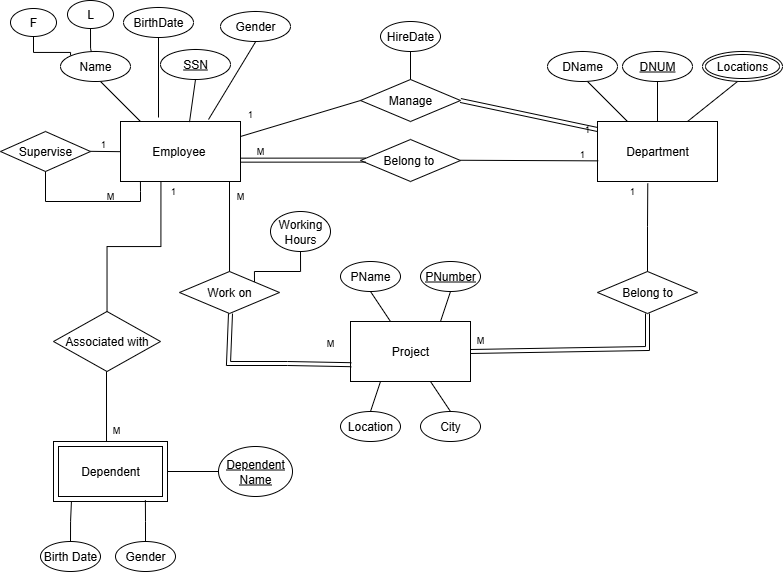

The diagram above was exported from draw.io. Its source (the exported page's mxGraphModel, read from the mxfile embedded in the PNG):
<mxGraphModel dx="925" dy="586" grid="0" gridSize="10" guides="1" tooltips="1" connect="1" arrows="1" fold="1" page="1" pageScale="1" pageWidth="850" pageHeight="1100" math="0" shadow="0">
  <root>
    <mxCell id="0" />
    <mxCell id="1" parent="0" />
    <mxCell id="Q8NXw76UnT09C5BJDs8K-1" value="Employee&amp;nbsp;" style="rounded=0;whiteSpace=wrap;html=1;" parent="1" vertex="1">
      <mxGeometry x="150" y="200" width="120" height="60" as="geometry" />
    </mxCell>
    <mxCell id="Q8NXw76UnT09C5BJDs8K-2" value="&lt;u&gt;SSN&lt;/u&gt;" style="ellipse;whiteSpace=wrap;html=1;" parent="1" vertex="1">
      <mxGeometry x="190" y="128" width="70" height="30" as="geometry" />
    </mxCell>
    <mxCell id="Q8NXw76UnT09C5BJDs8K-5" value="Name" style="ellipse;whiteSpace=wrap;html=1;" parent="1" vertex="1">
      <mxGeometry x="90" y="130" width="70" height="30" as="geometry" />
    </mxCell>
    <mxCell id="Q8NXw76UnT09C5BJDs8K-6" value="" style="endArrow=none;html=1;rounded=0;exitX=0.25;exitY=0;exitDx=0;exitDy=0;" parent="1" edge="1">
      <mxGeometry width="50" height="50" relative="1" as="geometry">
        <mxPoint x="170" y="200" as="sourcePoint" />
        <mxPoint x="130" y="160" as="targetPoint" />
      </mxGeometry>
    </mxCell>
    <mxCell id="Q8NXw76UnT09C5BJDs8K-9" value="BirthDate" style="ellipse;whiteSpace=wrap;html=1;" parent="1" vertex="1">
      <mxGeometry x="153" y="86" width="70" height="30" as="geometry" />
    </mxCell>
    <mxCell id="Q8NXw76UnT09C5BJDs8K-10" value="" style="endArrow=none;html=1;rounded=0;entryX=0.5;entryY=1;entryDx=0;entryDy=0;" parent="1" target="Q8NXw76UnT09C5BJDs8K-9" edge="1">
      <mxGeometry width="50" height="50" relative="1" as="geometry">
        <mxPoint x="188" y="196" as="sourcePoint" />
        <mxPoint x="80" y="190" as="targetPoint" />
      </mxGeometry>
    </mxCell>
    <mxCell id="Q8NXw76UnT09C5BJDs8K-11" value="Gender" style="ellipse;whiteSpace=wrap;html=1;" parent="1" vertex="1">
      <mxGeometry x="250" y="90" width="70" height="30" as="geometry" />
    </mxCell>
    <mxCell id="Q8NXw76UnT09C5BJDs8K-12" value="" style="endArrow=none;html=1;rounded=0;entryX=0.5;entryY=1;entryDx=0;entryDy=0;" parent="1" edge="1">
      <mxGeometry width="50" height="50" relative="1" as="geometry">
        <mxPoint x="238" y="198" as="sourcePoint" />
        <mxPoint x="285.2" y="120.10000000000005" as="targetPoint" />
      </mxGeometry>
    </mxCell>
    <mxCell id="Q8NXw76UnT09C5BJDs8K-13" value="" style="edgeStyle=orthogonalEdgeStyle;rounded=0;orthogonalLoop=1;jettySize=auto;html=1;endArrow=none;startFill=0;" parent="1" source="Q8NXw76UnT09C5BJDs8K-14" target="Q8NXw76UnT09C5BJDs8K-15" edge="1">
      <mxGeometry relative="1" as="geometry" />
    </mxCell>
    <mxCell id="Q8NXw76UnT09C5BJDs8K-14" value="Department" style="rounded=0;whiteSpace=wrap;html=1;" parent="1" vertex="1">
      <mxGeometry x="627" y="200" width="120" height="60" as="geometry" />
    </mxCell>
    <mxCell id="Q8NXw76UnT09C5BJDs8K-15" value="&lt;u&gt;DNUM&lt;/u&gt;" style="ellipse;whiteSpace=wrap;html=1;" parent="1" vertex="1">
      <mxGeometry x="652" y="130" width="70" height="30" as="geometry" />
    </mxCell>
    <mxCell id="Q8NXw76UnT09C5BJDs8K-17" value="DName" style="ellipse;whiteSpace=wrap;html=1;" parent="1" vertex="1">
      <mxGeometry x="577" y="130" width="70" height="30" as="geometry" />
    </mxCell>
    <mxCell id="Q8NXw76UnT09C5BJDs8K-18" value="" style="endArrow=none;html=1;rounded=0;exitX=0.25;exitY=0;exitDx=0;exitDy=0;" parent="1" source="Q8NXw76UnT09C5BJDs8K-14" edge="1">
      <mxGeometry width="50" height="50" relative="1" as="geometry">
        <mxPoint x="567" y="210" as="sourcePoint" />
        <mxPoint x="617" y="160" as="targetPoint" />
      </mxGeometry>
    </mxCell>
    <mxCell id="Q8NXw76UnT09C5BJDs8K-19" value="" style="endArrow=none;html=1;rounded=0;exitX=0.25;exitY=0;exitDx=0;exitDy=0;entryX=0.75;entryY=0;entryDx=0;entryDy=0;" parent="1" target="Q8NXw76UnT09C5BJDs8K-14" edge="1">
      <mxGeometry width="50" height="50" relative="1" as="geometry">
        <mxPoint x="767" y="160" as="sourcePoint" />
        <mxPoint x="807" y="200" as="targetPoint" />
      </mxGeometry>
    </mxCell>
    <mxCell id="Q8NXw76UnT09C5BJDs8K-24" value="Locations" style="ellipse;shape=doubleEllipse;margin=3;whiteSpace=wrap;html=1;align=center;" parent="1" vertex="1">
      <mxGeometry x="732" y="130" width="80" height="30" as="geometry" />
    </mxCell>
    <mxCell id="Q8NXw76UnT09C5BJDs8K-25" value="Supervise" style="shape=rhombus;perimeter=rhombusPerimeter;whiteSpace=wrap;html=1;align=center;" parent="1" vertex="1">
      <mxGeometry x="30" y="210" width="90" height="40" as="geometry" />
    </mxCell>
    <mxCell id="Q8NXw76UnT09C5BJDs8K-26" value="" style="endArrow=none;html=1;rounded=0;exitX=0.575;exitY=0.01;exitDx=0;exitDy=0;entryX=0.5;entryY=1;entryDx=0;entryDy=0;exitPerimeter=0;" parent="1" edge="1" target="Q8NXw76UnT09C5BJDs8K-2" source="Q8NXw76UnT09C5BJDs8K-1">
      <mxGeometry width="50" height="50" relative="1" as="geometry">
        <mxPoint x="197.36" y="201.55999999999995" as="sourcePoint" />
        <mxPoint x="198" y="160" as="targetPoint" />
      </mxGeometry>
    </mxCell>
    <mxCell id="Q8NXw76UnT09C5BJDs8K-27" value="" style="endArrow=none;html=1;rounded=0;entryX=0;entryY=0.5;entryDx=0;entryDy=0;" parent="1" edge="1">
      <mxGeometry relative="1" as="geometry">
        <mxPoint x="120" y="229.82999999999998" as="sourcePoint" />
        <mxPoint x="150" y="230.17" as="targetPoint" />
      </mxGeometry>
    </mxCell>
    <mxCell id="Q8NXw76UnT09C5BJDs8K-32" value="" style="endArrow=none;html=1;rounded=0;exitX=0.5;exitY=1;exitDx=0;exitDy=0;entryX=0.166;entryY=1.005;entryDx=0;entryDy=0;entryPerimeter=0;" parent="1" source="Q8NXw76UnT09C5BJDs8K-25" target="Q8NXw76UnT09C5BJDs8K-1" edge="1">
      <mxGeometry relative="1" as="geometry">
        <mxPoint x="60" y="290" as="sourcePoint" />
        <mxPoint x="190" y="270" as="targetPoint" />
        <Array as="points">
          <mxPoint x="75" y="280" />
          <mxPoint x="170" y="280" />
          <mxPoint x="170" y="270" />
        </Array>
      </mxGeometry>
    </mxCell>
    <mxCell id="Q8NXw76UnT09C5BJDs8K-33" value="1" style="text;html=1;align=center;verticalAlign=middle;whiteSpace=wrap;rounded=0;fontSize=9;" parent="1" vertex="1">
      <mxGeometry x="123" y="218" width="20" height="10" as="geometry" />
    </mxCell>
    <mxCell id="Q8NXw76UnT09C5BJDs8K-35" value="M" style="text;html=1;align=center;verticalAlign=middle;whiteSpace=wrap;rounded=0;fontSize=9;" parent="1" vertex="1">
      <mxGeometry x="130" y="270" width="20" height="10" as="geometry" />
    </mxCell>
    <mxCell id="Q8NXw76UnT09C5BJDs8K-36" value="Manage" style="shape=rhombus;perimeter=rhombusPerimeter;whiteSpace=wrap;html=1;align=center;" parent="1" vertex="1">
      <mxGeometry x="390" y="158" width="100" height="42" as="geometry" />
    </mxCell>
    <mxCell id="Q8NXw76UnT09C5BJDs8K-38" value="" style="endArrow=none;html=1;rounded=0;entryX=0;entryY=0.5;entryDx=0;entryDy=0;exitX=1;exitY=0.25;exitDx=0;exitDy=0;" parent="1" target="Q8NXw76UnT09C5BJDs8K-36" edge="1" source="Q8NXw76UnT09C5BJDs8K-1">
      <mxGeometry relative="1" as="geometry">
        <mxPoint x="303" y="174.79" as="sourcePoint" />
        <mxPoint x="443" y="211.21" as="targetPoint" />
      </mxGeometry>
    </mxCell>
    <mxCell id="Q8NXw76UnT09C5BJDs8K-39" value="HireDate" style="ellipse;whiteSpace=wrap;html=1;align=center;" parent="1" vertex="1">
      <mxGeometry x="410" y="100" width="60" height="30" as="geometry" />
    </mxCell>
    <mxCell id="Q8NXw76UnT09C5BJDs8K-40" value="" style="endArrow=none;html=1;rounded=0;entryX=0.5;entryY=1;entryDx=0;entryDy=0;exitX=0.5;exitY=0;exitDx=0;exitDy=0;" parent="1" source="Q8NXw76UnT09C5BJDs8K-36" target="Q8NXw76UnT09C5BJDs8K-39" edge="1">
      <mxGeometry relative="1" as="geometry">
        <mxPoint x="310" y="220" as="sourcePoint" />
        <mxPoint x="470" y="220" as="targetPoint" />
      </mxGeometry>
    </mxCell>
    <mxCell id="Q8NXw76UnT09C5BJDs8K-41" value="1" style="text;html=1;align=center;verticalAlign=middle;whiteSpace=wrap;rounded=0;fontSize=9;" parent="1" vertex="1">
      <mxGeometry x="270" y="188" width="20" height="10" as="geometry" />
    </mxCell>
    <mxCell id="Q8NXw76UnT09C5BJDs8K-43" value="1" style="text;html=1;align=center;verticalAlign=middle;whiteSpace=wrap;rounded=0;fontSize=9;" parent="1" vertex="1">
      <mxGeometry x="607" y="203" width="20" height="10" as="geometry" />
    </mxCell>
    <mxCell id="Q8NXw76UnT09C5BJDs8K-44" value="Belong to&amp;nbsp;" style="shape=rhombus;perimeter=rhombusPerimeter;whiteSpace=wrap;html=1;align=center;" parent="1" vertex="1">
      <mxGeometry x="390" y="218" width="100" height="42" as="geometry" />
    </mxCell>
    <mxCell id="Q8NXw76UnT09C5BJDs8K-46" value="" style="endArrow=none;html=1;rounded=0;entryX=0.006;entryY=0.656;entryDx=0;entryDy=0;entryPerimeter=0;" parent="1" target="Q8NXw76UnT09C5BJDs8K-14" edge="1">
      <mxGeometry relative="1" as="geometry">
        <mxPoint x="490" y="238.76" as="sourcePoint" />
        <mxPoint x="610" y="239.1" as="targetPoint" />
      </mxGeometry>
    </mxCell>
    <mxCell id="Q8NXw76UnT09C5BJDs8K-47" value="M" style="text;html=1;align=center;verticalAlign=middle;whiteSpace=wrap;rounded=0;fontSize=9;" parent="1" vertex="1">
      <mxGeometry x="280" y="225" width="20" height="10" as="geometry" />
    </mxCell>
    <mxCell id="Q8NXw76UnT09C5BJDs8K-48" value="1" style="text;html=1;align=center;verticalAlign=middle;whiteSpace=wrap;rounded=0;fontSize=9;" parent="1" vertex="1">
      <mxGeometry x="602" y="228" width="20" height="10" as="geometry" />
    </mxCell>
    <mxCell id="Q8NXw76UnT09C5BJDs8K-50" value="Project" style="rounded=0;whiteSpace=wrap;html=1;" parent="1" vertex="1">
      <mxGeometry x="380" y="400" width="120" height="60" as="geometry" />
    </mxCell>
    <mxCell id="Q8NXw76UnT09C5BJDs8K-51" value="City" style="ellipse;whiteSpace=wrap;html=1;align=center;" parent="1" vertex="1">
      <mxGeometry x="450" y="490" width="60" height="30" as="geometry" />
    </mxCell>
    <mxCell id="Q8NXw76UnT09C5BJDs8K-52" value="PName" style="ellipse;whiteSpace=wrap;html=1;align=center;" parent="1" vertex="1">
      <mxGeometry x="370" y="340" width="60" height="30" as="geometry" />
    </mxCell>
    <mxCell id="Q8NXw76UnT09C5BJDs8K-53" value="&lt;u&gt;PNumber&lt;/u&gt;" style="ellipse;whiteSpace=wrap;html=1;align=center;" parent="1" vertex="1">
      <mxGeometry x="450" y="340" width="60" height="30" as="geometry" />
    </mxCell>
    <mxCell id="Q8NXw76UnT09C5BJDs8K-54" value="Location" style="ellipse;whiteSpace=wrap;html=1;align=center;" parent="1" vertex="1">
      <mxGeometry x="370" y="490" width="60" height="30" as="geometry" />
    </mxCell>
    <mxCell id="Q8NXw76UnT09C5BJDs8K-57" value="" style="endArrow=none;html=1;rounded=0;exitX=0.5;exitY=1;exitDx=0;exitDy=0;" parent="1" source="Q8NXw76UnT09C5BJDs8K-52" target="Q8NXw76UnT09C5BJDs8K-50" edge="1">
      <mxGeometry relative="1" as="geometry">
        <mxPoint x="350" y="460" as="sourcePoint" />
        <mxPoint x="510" y="460" as="targetPoint" />
      </mxGeometry>
    </mxCell>
    <mxCell id="Q8NXw76UnT09C5BJDs8K-58" value="" style="endArrow=none;html=1;rounded=0;exitX=0.5;exitY=1;exitDx=0;exitDy=0;entryX=0.75;entryY=0;entryDx=0;entryDy=0;" parent="1" source="Q8NXw76UnT09C5BJDs8K-53" target="Q8NXw76UnT09C5BJDs8K-50" edge="1">
      <mxGeometry relative="1" as="geometry">
        <mxPoint x="410" y="380" as="sourcePoint" />
        <mxPoint x="430" y="410" as="targetPoint" />
      </mxGeometry>
    </mxCell>
    <mxCell id="Q8NXw76UnT09C5BJDs8K-59" value="" style="endArrow=none;html=1;rounded=0;exitX=0.5;exitY=1;exitDx=0;exitDy=0;entryX=0.75;entryY=0;entryDx=0;entryDy=0;" parent="1" edge="1">
      <mxGeometry relative="1" as="geometry">
        <mxPoint x="410" y="460" as="sourcePoint" />
        <mxPoint x="400" y="490" as="targetPoint" />
      </mxGeometry>
    </mxCell>
    <mxCell id="Q8NXw76UnT09C5BJDs8K-60" value="" style="endArrow=none;html=1;rounded=0;exitX=0.5;exitY=1;exitDx=0;exitDy=0;" parent="1" edge="1">
      <mxGeometry relative="1" as="geometry">
        <mxPoint x="460" y="460" as="sourcePoint" />
        <mxPoint x="480" y="490" as="targetPoint" />
      </mxGeometry>
    </mxCell>
    <mxCell id="Q8NXw76UnT09C5BJDs8K-62" value="" style="edgeStyle=orthogonalEdgeStyle;rounded=0;orthogonalLoop=1;jettySize=auto;html=1;endArrow=none;startFill=0;" parent="1" edge="1">
      <mxGeometry relative="1" as="geometry">
        <mxPoint x="259.02857142857135" y="351.692" as="sourcePoint" />
        <mxPoint x="256" y="260" as="targetPoint" />
        <Array as="points">
          <mxPoint x="259" y="260" />
        </Array>
      </mxGeometry>
    </mxCell>
    <mxCell id="Q8NXw76UnT09C5BJDs8K-67" style="edgeStyle=orthogonalEdgeStyle;rounded=0;orthogonalLoop=1;jettySize=auto;html=1;exitX=1;exitY=0;exitDx=0;exitDy=0;entryX=0.5;entryY=1;entryDx=0;entryDy=0;endArrow=none;startFill=0;" parent="1" source="Q8NXw76UnT09C5BJDs8K-61" target="Q8NXw76UnT09C5BJDs8K-66" edge="1">
      <mxGeometry relative="1" as="geometry">
        <Array as="points">
          <mxPoint x="284" y="350" />
          <mxPoint x="330" y="350" />
        </Array>
      </mxGeometry>
    </mxCell>
    <mxCell id="Q8NXw76UnT09C5BJDs8K-61" value="Work on" style="shape=rhombus;perimeter=rhombusPerimeter;whiteSpace=wrap;html=1;align=center;" parent="1" vertex="1">
      <mxGeometry x="209" y="350" width="100" height="42" as="geometry" />
    </mxCell>
    <mxCell id="Q8NXw76UnT09C5BJDs8K-64" value="M" style="text;html=1;align=center;verticalAlign=middle;whiteSpace=wrap;rounded=0;fontSize=9;" parent="1" vertex="1">
      <mxGeometry x="260" y="270" width="20" height="10" as="geometry" />
    </mxCell>
    <mxCell id="Q8NXw76UnT09C5BJDs8K-65" value="M" style="text;html=1;align=center;verticalAlign=middle;whiteSpace=wrap;rounded=0;fontSize=9;" parent="1" vertex="1">
      <mxGeometry x="350" y="417" width="20" height="10" as="geometry" />
    </mxCell>
    <mxCell id="Q8NXw76UnT09C5BJDs8K-66" value="Working Hours" style="ellipse;whiteSpace=wrap;html=1;align=center;" parent="1" vertex="1">
      <mxGeometry x="300" y="290" width="60" height="40" as="geometry" />
    </mxCell>
    <mxCell id="Q8NXw76UnT09C5BJDs8K-68" value="Belong to" style="shape=rhombus;perimeter=rhombusPerimeter;whiteSpace=wrap;html=1;align=center;" parent="1" vertex="1">
      <mxGeometry x="627" y="350" width="100" height="42" as="geometry" />
    </mxCell>
    <mxCell id="Q8NXw76UnT09C5BJDs8K-71" value="1" style="text;html=1;align=center;verticalAlign=middle;whiteSpace=wrap;rounded=0;fontSize=9;" parent="1" vertex="1">
      <mxGeometry x="652" y="265" width="20" height="10" as="geometry" />
    </mxCell>
    <mxCell id="Q8NXw76UnT09C5BJDs8K-72" value="M" style="text;html=1;align=center;verticalAlign=middle;whiteSpace=wrap;rounded=0;fontSize=9;" parent="1" vertex="1">
      <mxGeometry x="500" y="414" width="20" height="10" as="geometry" />
    </mxCell>
    <mxCell id="Q8NXw76UnT09C5BJDs8K-82" value="" style="edgeStyle=orthogonalEdgeStyle;rounded=0;orthogonalLoop=1;jettySize=auto;html=1;endArrow=none;startFill=0;" parent="1" source="Q8NXw76UnT09C5BJDs8K-74" target="Q8NXw76UnT09C5BJDs8K-81" edge="1">
      <mxGeometry relative="1" as="geometry" />
    </mxCell>
    <mxCell id="Q8NXw76UnT09C5BJDs8K-74" value="Dependent" style="shape=ext;margin=3;double=1;whiteSpace=wrap;html=1;align=center;" parent="1" vertex="1">
      <mxGeometry x="83" y="520" width="114" height="60" as="geometry" />
    </mxCell>
    <mxCell id="Q8NXw76UnT09C5BJDs8K-77" value="" style="shape=link;html=1;rounded=0;entryX=0.05;entryY=0.49;entryDx=0;entryDy=0;entryPerimeter=0;" parent="1" target="Q8NXw76UnT09C5BJDs8K-44" edge="1">
      <mxGeometry relative="1" as="geometry">
        <mxPoint x="270" y="238.66" as="sourcePoint" />
        <mxPoint x="430" y="238.66" as="targetPoint" />
      </mxGeometry>
    </mxCell>
    <mxCell id="Q8NXw76UnT09C5BJDs8K-79" value="" style="shape=link;html=1;rounded=0;entryX=1;entryY=0.5;entryDx=0;entryDy=0;exitX=1;exitY=0.5;exitDx=0;exitDy=0;" parent="1" edge="1" target="Q8NXw76UnT09C5BJDs8K-43" source="Q8NXw76UnT09C5BJDs8K-36">
      <mxGeometry relative="1" as="geometry">
        <mxPoint x="486" y="198.00000000000003" as="sourcePoint" />
        <mxPoint x="609.5799999999999" y="168.96599999999998" as="targetPoint" />
        <Array as="points" />
      </mxGeometry>
    </mxCell>
    <mxCell id="Q8NXw76UnT09C5BJDs8K-80" value="" style="shape=link;html=1;rounded=0;entryX=1;entryY=0.5;entryDx=0;entryDy=0;exitX=0.5;exitY=1;exitDx=0;exitDy=0;" parent="1" source="Q8NXw76UnT09C5BJDs8K-68" target="Q8NXw76UnT09C5BJDs8K-50" edge="1">
      <mxGeometry relative="1" as="geometry">
        <mxPoint x="630.1200000000001" y="435.30000000000007" as="sourcePoint" />
        <mxPoint x="629" y="525" as="targetPoint" />
        <Array as="points">
          <mxPoint x="677" y="427" />
        </Array>
      </mxGeometry>
    </mxCell>
    <mxCell id="Q8NXw76UnT09C5BJDs8K-81" value="&lt;u&gt;Dependent Name&lt;/u&gt;" style="ellipse;whiteSpace=wrap;html=1;align=center;" parent="1" vertex="1">
      <mxGeometry x="248" y="525" width="74" height="50" as="geometry" />
    </mxCell>
    <mxCell id="Q8NXw76UnT09C5BJDs8K-83" value="Gender" style="ellipse;whiteSpace=wrap;html=1;align=center;" parent="1" vertex="1">
      <mxGeometry x="145" y="620" width="60" height="30" as="geometry" />
    </mxCell>
    <mxCell id="Q8NXw76UnT09C5BJDs8K-84" value="Birth Date" style="ellipse;whiteSpace=wrap;html=1;align=center;" parent="1" vertex="1">
      <mxGeometry x="70" y="620" width="60" height="30" as="geometry" />
    </mxCell>
    <mxCell id="Q8NXw76UnT09C5BJDs8K-87" style="edgeStyle=orthogonalEdgeStyle;rounded=0;orthogonalLoop=1;jettySize=auto;html=1;entryX=0.157;entryY=1.01;entryDx=0;entryDy=0;entryPerimeter=0;endArrow=none;startFill=0;" parent="1" source="Q8NXw76UnT09C5BJDs8K-84" target="Q8NXw76UnT09C5BJDs8K-74" edge="1">
      <mxGeometry relative="1" as="geometry" />
    </mxCell>
    <mxCell id="Q8NXw76UnT09C5BJDs8K-88" style="edgeStyle=orthogonalEdgeStyle;rounded=0;orthogonalLoop=1;jettySize=auto;html=1;entryX=0.806;entryY=0.979;entryDx=0;entryDy=0;entryPerimeter=0;endArrow=none;startFill=0;" parent="1" source="Q8NXw76UnT09C5BJDs8K-83" target="Q8NXw76UnT09C5BJDs8K-74" edge="1">
      <mxGeometry relative="1" as="geometry" />
    </mxCell>
    <mxCell id="Q8NXw76UnT09C5BJDs8K-89" value="Associated with" style="shape=rhombus;perimeter=rhombusPerimeter;whiteSpace=wrap;html=1;align=center;" parent="1" vertex="1">
      <mxGeometry x="83" y="390" width="107" height="60" as="geometry" />
    </mxCell>
    <mxCell id="Q8NXw76UnT09C5BJDs8K-90" style="edgeStyle=orthogonalEdgeStyle;rounded=0;orthogonalLoop=1;jettySize=auto;html=1;entryX=0.337;entryY=1.014;entryDx=0;entryDy=0;entryPerimeter=0;endArrow=none;startFill=0;" parent="1" source="Q8NXw76UnT09C5BJDs8K-89" target="Q8NXw76UnT09C5BJDs8K-1" edge="1">
      <mxGeometry relative="1" as="geometry" />
    </mxCell>
    <mxCell id="Q8NXw76UnT09C5BJDs8K-91" style="edgeStyle=orthogonalEdgeStyle;rounded=0;orthogonalLoop=1;jettySize=auto;html=1;entryX=0.465;entryY=-0.088;entryDx=0;entryDy=0;entryPerimeter=0;endArrow=none;startFill=0;" parent="1" edge="1">
      <mxGeometry relative="1" as="geometry">
        <mxPoint x="136" y="450" as="sourcePoint" />
        <mxPoint x="136.01000000000005" y="519.72" as="targetPoint" />
      </mxGeometry>
    </mxCell>
    <mxCell id="Q8NXw76UnT09C5BJDs8K-92" value="1" style="text;html=1;align=center;verticalAlign=middle;whiteSpace=wrap;rounded=0;fontSize=9;" parent="1" vertex="1">
      <mxGeometry x="193" y="265" width="20" height="10" as="geometry" />
    </mxCell>
    <mxCell id="Q8NXw76UnT09C5BJDs8K-93" value="M" style="text;html=1;align=center;verticalAlign=middle;whiteSpace=wrap;rounded=0;fontSize=9;" parent="1" vertex="1">
      <mxGeometry x="136" y="504" width="20" height="10" as="geometry" />
    </mxCell>
    <mxCell id="z90oKxO0IeuHB4nFv5Ti-7" style="edgeStyle=orthogonalEdgeStyle;rounded=0;orthogonalLoop=1;jettySize=auto;html=1;exitX=0.5;exitY=1;exitDx=0;exitDy=0;endArrow=none;endFill=0;" edge="1" parent="1">
      <mxGeometry relative="1" as="geometry">
        <mxPoint x="63" y="113" as="sourcePoint" />
        <mxPoint x="99" y="133" as="targetPoint" />
        <Array as="points">
          <mxPoint x="63" y="131" />
          <mxPoint x="100" y="131" />
          <mxPoint x="100" y="134" />
        </Array>
      </mxGeometry>
    </mxCell>
    <mxCell id="z90oKxO0IeuHB4nFv5Ti-1" value="F" style="ellipse;whiteSpace=wrap;html=1;align=center;" vertex="1" parent="1">
      <mxGeometry x="40" y="87" width="46" height="28" as="geometry" />
    </mxCell>
    <mxCell id="z90oKxO0IeuHB4nFv5Ti-5" style="edgeStyle=orthogonalEdgeStyle;rounded=0;orthogonalLoop=1;jettySize=auto;html=1;endArrow=none;endFill=0;entryX=0.44;entryY=0.003;entryDx=0;entryDy=0;entryPerimeter=0;" edge="1" parent="1" source="z90oKxO0IeuHB4nFv5Ti-2" target="Q8NXw76UnT09C5BJDs8K-5">
      <mxGeometry relative="1" as="geometry">
        <mxPoint x="120" y="128" as="targetPoint" />
      </mxGeometry>
    </mxCell>
    <mxCell id="z90oKxO0IeuHB4nFv5Ti-2" value="L" style="ellipse;whiteSpace=wrap;html=1;align=center;" vertex="1" parent="1">
      <mxGeometry x="97" y="79" width="46" height="28" as="geometry" />
    </mxCell>
    <mxCell id="z90oKxO0IeuHB4nFv5Ti-9" style="edgeStyle=orthogonalEdgeStyle;rounded=0;orthogonalLoop=1;jettySize=auto;html=1;exitX=0.5;exitY=0;exitDx=0;exitDy=0;entryX=0.419;entryY=1.033;entryDx=0;entryDy=0;entryPerimeter=0;endArrow=none;endFill=0;" edge="1" parent="1" source="Q8NXw76UnT09C5BJDs8K-68" target="Q8NXw76UnT09C5BJDs8K-14">
      <mxGeometry relative="1" as="geometry" />
    </mxCell>
    <mxCell id="z90oKxO0IeuHB4nFv5Ti-10" value="" style="shape=link;html=1;rounded=0;entryX=0.007;entryY=0.72;entryDx=0;entryDy=0;exitX=0.5;exitY=1;exitDx=0;exitDy=0;entryPerimeter=0;" edge="1" parent="1" target="Q8NXw76UnT09C5BJDs8K-50">
      <mxGeometry relative="1" as="geometry">
        <mxPoint x="260" y="392" as="sourcePoint" />
        <mxPoint x="83" y="430" as="targetPoint" />
        <Array as="points">
          <mxPoint x="258" y="442" />
          <mxPoint x="317" y="442" />
        </Array>
      </mxGeometry>
    </mxCell>
  </root>
</mxGraphModel>